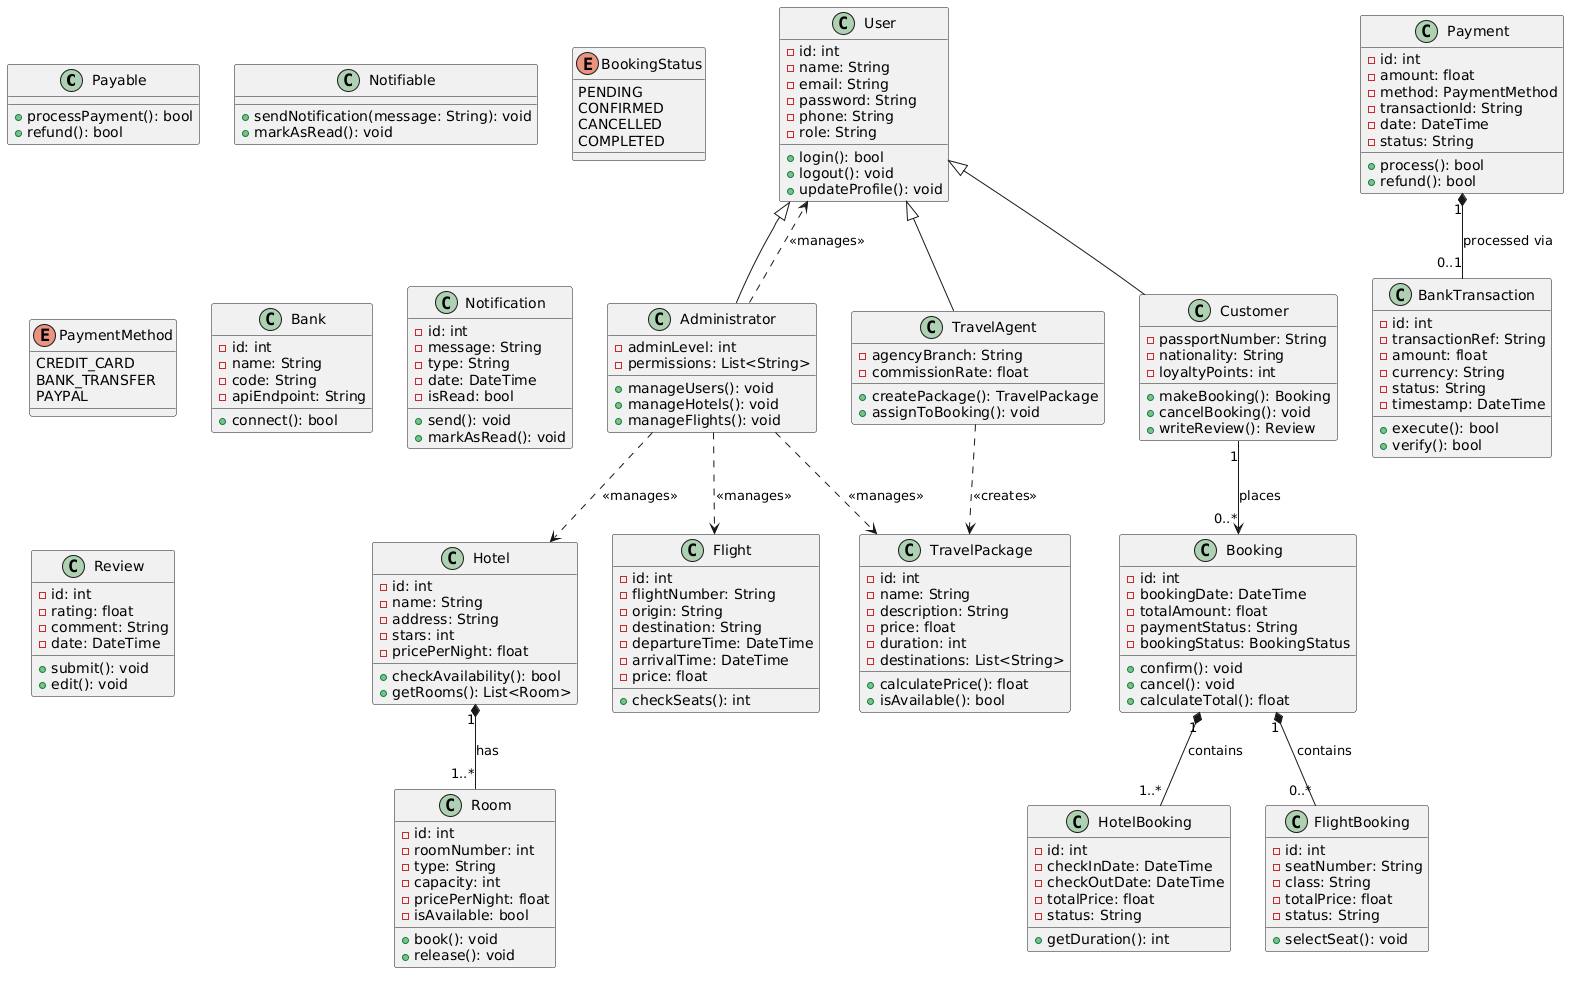

The diagram above was rendered by PlantUML. Its source (embedded in the PNG):
@startuml
class Payable {
  +processPayment(): bool
  +refund(): bool
}

class Notifiable {
  +sendNotification(message: String): void
  +markAsRead(): void
}

enum BookingStatus {
  PENDING
  CONFIRMED
  CANCELLED
  COMPLETED
}

enum PaymentMethod {
  CREDIT_CARD
  BANK_TRANSFER
  PAYPAL
}

class User {
  -id: int
  -name: String
  -email: String
  -password: String
  -phone: String
  -role: String
  +login(): bool
  +logout(): void
  +updateProfile(): void
}

class Administrator {
  -adminLevel: int
  -permissions: List<String>
  +manageUsers(): void
  +manageHotels(): void
  +manageFlights(): void
}

class Customer {
  -passportNumber: String
  -nationality: String
  -loyaltyPoints: int
  +makeBooking(): Booking
  +cancelBooking(): void
  +writeReview(): Review
}

class TravelAgent {
  -agencyBranch: String
  -commissionRate: float
  +createPackage(): TravelPackage
  +assignToBooking(): void
}

class Hotel {
  -id: int
  -name: String
  -address: String
  -stars: int
  -pricePerNight: float
  +checkAvailability(): bool
  +getRooms(): List<Room>
}

class Room {
  -id: int
  -roomNumber: int
  -type: String
  -capacity: int
  -pricePerNight: float
  -isAvailable: bool
  +book(): void
  +release(): void
}

class Flight {
  -id: int
  -flightNumber: String
  -origin: String
  -destination: String
  -departureTime: DateTime
  -arrivalTime: DateTime
  -price: float
  +checkSeats(): int
}

class TravelPackage {
  -id: int
  -name: String
  -description: String
  -price: float
  -duration: int
  -destinations: List<String>
  +calculatePrice(): float
  +isAvailable(): bool
}

class Booking {
  -id: int
  -bookingDate: DateTime
  -totalAmount: float
  -paymentStatus: String
  -bookingStatus: BookingStatus
  +confirm(): void
  +cancel(): void
  +calculateTotal(): float
}

class HotelBooking {
  -id: int
  -checkInDate: DateTime
  -checkOutDate: DateTime
  -totalPrice: float
  -status: String
  +getDuration(): int
}

class FlightBooking {
  -id: int
  -seatNumber: String
  -class: String
  -totalPrice: float
  -status: String
  +selectSeat(): void
}

class Payment {
  -id: int
  -amount: float
  -method: PaymentMethod
  -transactionId: String
  -date: DateTime
  -status: String
  +process(): bool
  +refund(): bool
}

class Bank {
  -id: int
  -name: String
  -code: String
  -apiEndpoint: String
  +connect(): bool
}

class BankTransaction {
  -id: int
  -transactionRef: String
  -amount: float
  -currency: String
  -status: String
  -timestamp: DateTime
  +execute(): bool
  +verify(): bool
}

class Notification {
  -id: int
  -message: String
  -type: String
  -date: DateTime
  -isRead: bool
  +send(): void
  +markAsRead(): void
}

class Review {
  -id: int
  -rating: float
  -comment: String
  -date: DateTime
  +submit(): void
  +edit(): void
}

User <|-- Administrator
User <|-- Customer
User <|-- TravelAgent

Hotel "1" *-- "1..*" Room : has
Booking "1" *-- "1..*" HotelBooking : contains
Booking "1" *-- "0..*" FlightBooking : contains
Payment "1" *-- "0..1" BankTransaction : processed via

Customer "1" --> "0..*" Booking : places
TravelAgent ..> TravelPackage : <<creates>>
Administrator ..> User : <<manages>>
Administrator ..> Hotel : <<manages>>
Administrator ..> Flight : <<manages>>
Administrator ..> TravelPackage : <<manages>>
@enduml